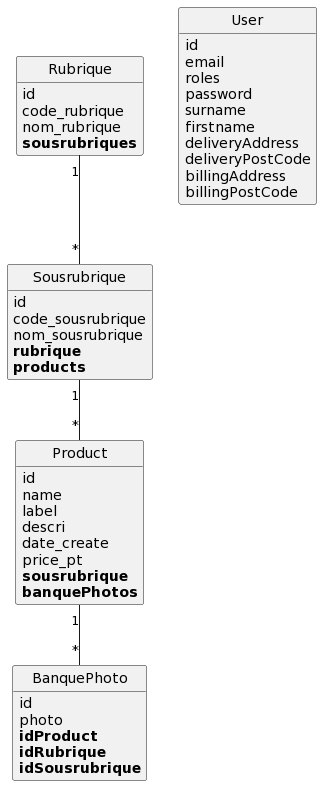

The diagram above was rendered by PlantUML. Its source (embedded in the PNG):
@startuml
class BanquePhoto {
	id
	photo
	**idProduct**
	**idRubrique**
	**idSousrubrique**
}

class Product {
	id
	name
	label
	descri
	date_create
	price_pt
	**sousrubrique**
	**banquePhotos**
}

class Rubrique {
	id
	code_rubrique
	nom_rubrique
	**sousrubriques**
}

class Sousrubrique {
	id
	code_sousrubrique
	nom_sousrubrique
	**rubrique**
	**products**
}

class User {
	id
	email
	roles
	password
	surname
	firstname
	deliveryAddress
	deliveryPostCode
	billingAddress
	billingPostCode
}

Product "1"--"*" BanquePhoto
Rubrique "1"--"*" Sousrubrique
Sousrubrique "1"--"*" Product


hide methods
hide circle
@enduml